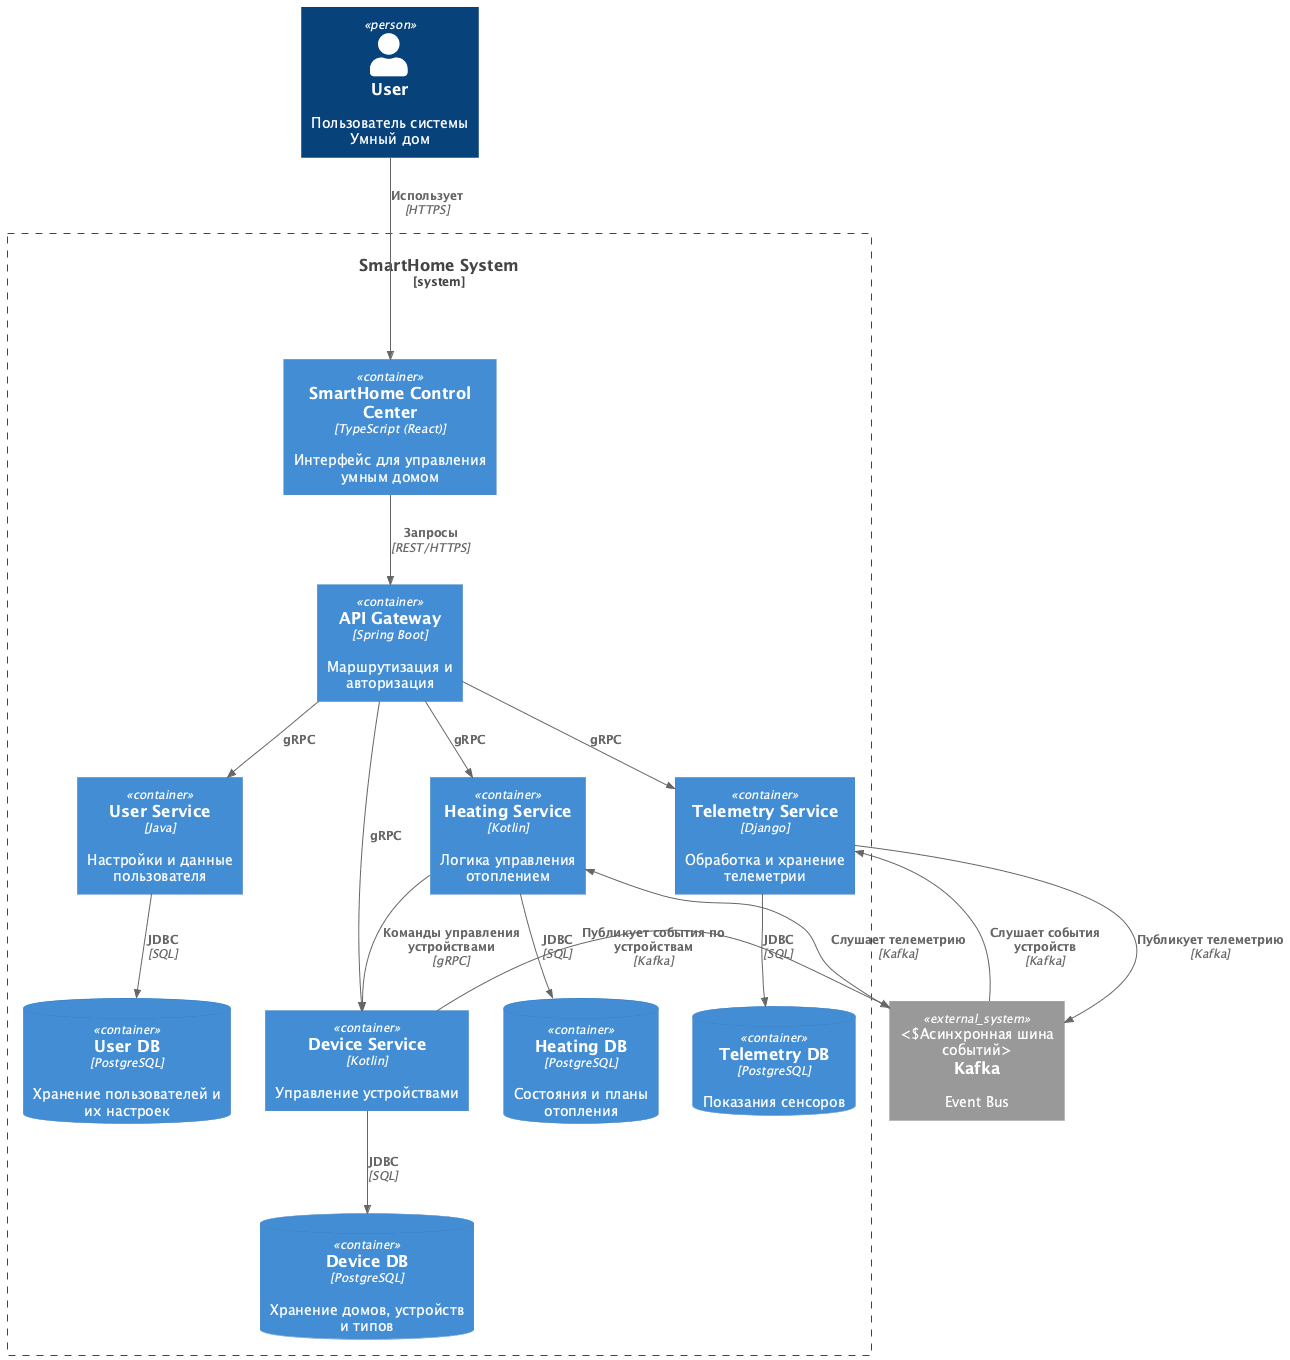

The diagram above was rendered by PlantUML. Its source (embedded in the PNG):
@startuml Warmhouse_Container
!includeurl https://raw.githubusercontent.com/plantuml-stdlib/C4-PlantUML/master/C4_Container.puml

Person(user, "User", "Пользователь системы Умный дом")

System_Boundary(warmhouse, "SmartHome System") {

    Container(frontend, "SmartHome Control Center", "TypeScript (React)", "Интерфейс для управления умным домом")

    Container(api, "API Gateway", "Spring Boot", "Маршрутизация и авторизация")

    Container(userService, "User Service", "Java", "Настройки и данные пользователя")
    Container(deviceService, "Device Service", "Kotlin", "Управление устройствами")
    Container(heatingService, "Heating Service", "Kotlin", "Логика управления отоплением")
    Container(telemetryService, "Telemetry Service", "Django", "Обработка и хранение телеметрии")

    ContainerDb(userDb, "User DB", "PostgreSQL", "Хранение пользователей и их настроек")
    ContainerDb(deviceDb, "Device DB", "PostgreSQL", "Хранение домов, устройств и типов")
    ContainerDb(heatingDb, "Heating DB", "PostgreSQL", "Состояния и планы отопления")
    ContainerDb(telemetryDb, "Telemetry DB", "PostgreSQL", "Показания сенсоров")
}

System_Ext(kafka, "Kafka", "Event Bus", "Асинхронная шина событий")

Rel(user, frontend, "Использует", "HTTPS")
Rel(frontend, api, "Запросы", "REST/HTTPS")


Rel(api, userService, "gRPC")
Rel(api, deviceService, "gRPC")
Rel(api, heatingService, "gRPC")
Rel(api, telemetryService, "gRPC")

Rel(heatingService, deviceService, "Команды управления устройствами", "gRPC")

Rel(userService, userDb, "JDBC", "SQL")
Rel(deviceService, deviceDb, "JDBC", "SQL")
Rel(heatingService, heatingDb, "JDBC", "SQL")
Rel(telemetryService, telemetryDb, "JDBC", "SQL")

Rel(telemetryService, kafka, "Публикует телеметрию", "Kafka")
Rel(deviceService, kafka, "Публикует события по устройствам", "Kafka")

Rel(kafka, telemetryService, "Слушает события устройств", "Kafka")
Rel(kafka, heatingService, "Слушает телеметрию", "Kafka")

@enduml